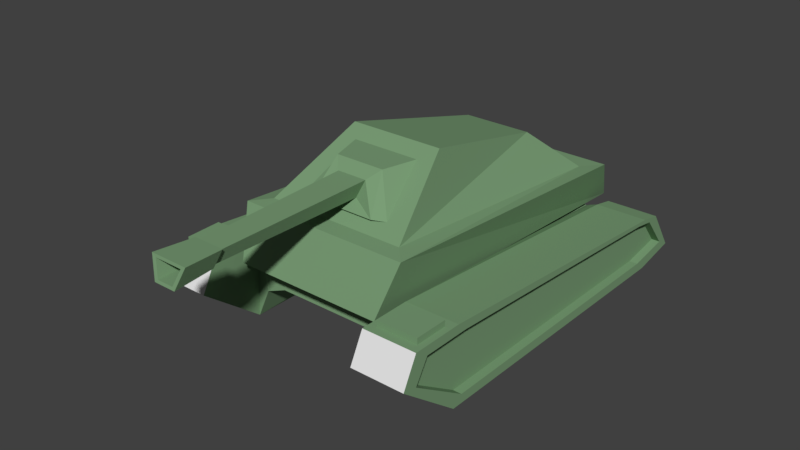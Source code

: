 # Source: IS2001.blend  (saved by Blender 2.79.0; exported with 4.5.12 LTS)
import bpy
from mathutils import Matrix  # noqa: F401  (used for matrix-valued properties, if any)

bpy.ops.wm.read_factory_settings(use_empty=True)
scene = bpy.context.scene
scene.name = 'Scene'

# ---- collections
col_collection_1 = bpy.data.collections.new('Collection 1'); scene.collection.children.link(col_collection_1)

# ---- materials (node trees are filled in below, after node groups)
mat_material_001 = bpy.data.materials.new('Material.001')
mat_material_001.alpha_threshold = 0.0
mat_material_001.use_transparent_shadow = False
mat_material_001.diffuse_color = (0.1957, 0.3383, 0.1821, 1.0)
mat_material_001.specular_color = (0.2564, 0.2564, 0.2564)
mat_material_001.roughness = 0.5
mat_material_001.specular_intensity = 0.0
mat_material_002 = bpy.data.materials.new('Material.002')
mat_material_002.alpha_threshold = 0.0
mat_material_002.use_transparent_shadow = False
mat_material_002.roughness = 0.5
mat_material_003 = bpy.data.materials.new('Material.003')
mat_material_003.alpha_threshold = 0.0
mat_material_003.use_transparent_shadow = False
mat_material_003.roughness = 0.5

# ---- material node trees

# ---- world
world_world = bpy.data.worlds.new('World'); scene.world = world_world
world_world.color = (0.05088, 0.05088, 0.05088)
world_world.use_sun_shadow = False
world_world.sun_shadow_jitter_overblur = 0.0
world_world.cycles.sampling_method = 'MANUAL'

# ---- meshes
me_cube_001 = bpy.data.meshes.new('Cube.001')
me_cube_001.from_pydata([(-0.5533, -1.177, 0.4411), (-0.6877, -0.9564, 0.8307), (-0.5998, 1.125, 0.627), (-0.6877, 1.0, 1.017), (0.5691, -1.177, 0.4411), (0.6877, -0.9564, 0.8307), (0.5998, 1.125, 0.627), (0.6877, 1.0, 1.017), (-0.5627, -0.8182, 0.8398), (-0.5627, 0.8941, 1.026), (0.5627, 0.8941, 1.026), (0.5627, -0.8182, 0.8398), (-0.2762, -0.5653, 1.153), (-0.3779, 0.3901, 1.446), (0.3779, 0.3901, 1.446), (0.2762, -0.5653, 1.153), (-0.3684, 0.8071, 1.098), (0.3684, 0.8071, 1.098), (-0.2732, 0.4772, 1.374), (0.2732, 0.4772, 1.374), (-0.2675, 0.8436, 1.101), (0.2675, 0.8436, 1.101), (-0.1984, 0.6851, 1.37), (0.1984, 0.6851, 1.37), (-0.406, 0.9419, 0.6122), (-0.406, -0.9942, 0.4559), (0.406, 0.9419, 0.6122), (0.406, -0.9942, 0.4559), (-0.406, 0.9686, 0.3894), (-0.406, -0.9676, 0.2331), (0.406, 0.9686, 0.3894), (0.406, -0.9676, 0.2331), (-0.596, 0.9419, 0.486), (-0.5293, -0.9942, 0.4108), (-0.596, 0.9686, 0.3271), (-0.5293, -0.9676, 0.2519), (-0.6678, 0.9419, 0.6945), (-0.6678, -0.9394, 0.4853), (-0.6678, 0.9686, 0.07392), (-0.6678, -0.9676, 0.04342), (-1.093, 0.9419, 0.6945), (-1.093, -0.9394, 0.4853), (-1.093, 0.9686, 0.07392), (-1.093, -0.9676, 0.04342), (-0.6678, -1.263, 0.1142), (-0.6678, -1.08, 0.4497), (-1.093, -1.263, 0.1142), (-1.093, -1.08, 0.4497), (-0.6678, 1.271, 0.6973), (-0.6678, 1.362, 0.4686), (-1.093, 1.271, 0.6973), (-1.093, 1.362, 0.4686), (0.576, -0.9942, 0.4195), (0.576, 0.9419, 0.5104), (0.576, -0.9676, 0.2275), (0.576, 0.9686, 0.3184), (0.6828, -0.9942, 0.4734), (0.6828, 0.9419, 0.6945), (0.6828, -0.9676, 0.075), (0.6828, 0.9686, 0.07794), (1.06, -0.9942, 0.4734), (1.06, 0.9419, 0.6945), (1.06, -0.9676, 0.075), (1.06, 0.9686, 0.07794), (0.6828, -1.035, 0.4497), (0.6828, -1.263, 0.1142), (1.06, -1.035, 0.4497), (1.06, -1.263, 0.1142), (0.6828, 1.362, 0.4686), (0.6828, 1.271, 0.687), (1.06, 1.362, 0.4686), (1.06, 1.271, 0.687), (-0.07078, 0.7798, 1.172), (0.07078, 0.7798, 1.172), (-0.1198, 0.7488, 1.3), (0.1198, 0.7488, 1.3), (-0.05621, 1.76, 1.186), (0.05621, 1.76, 1.186), (-0.09518, 1.735, 1.288), (0.09518, 1.735, 1.288), (-0.07071, 1.763, 1.173), (0.07071, 1.763, 1.173), (-0.1197, 1.732, 1.302), (0.1197, 1.732, 1.302), (-0.0857, 2.006, 1.162), (0.0857, 2.006, 1.162), (-0.1451, 1.969, 1.318), (0.1451, 1.969, 1.318), (-0.06406, 2.001, 1.182), (0.06406, 2.001, 1.182), (-0.1085, 1.973, 1.298), (0.1085, 1.973, 1.298), (-0.06406, 1.886, 1.182), (0.06406, 1.886, 1.182), (-0.1085, 1.858, 1.298), (0.1085, 1.858, 1.298), (-1.093, 0.8785, 0.6218), (-1.093, -0.8709, 0.4607), (-1.093, 0.9032, 0.144), (-1.093, -0.8972, 0.1205), (-1.093, -1.172, 0.175), (-1.093, -1.002, 0.4333), (-1.093, 1.185, 0.624), (-1.093, 1.269, 0.4479), (-1.025, 0.8785, 0.6218), (-1.025, -0.8709, 0.4607), (-1.025, 0.9032, 0.144), (-1.025, -0.8972, 0.1205), (-1.025, -1.172, 0.175), (-1.025, -1.002, 0.4333), (-1.025, 1.185, 0.624), (-1.025, 1.269, 0.4479), (1.06, -0.9359, 0.4428), (1.06, 0.8906, 0.625), (1.06, -0.9107, 0.1145), (1.06, 0.9157, 0.1169), (1.06, -0.9748, 0.4232), (1.06, -1.19, 0.1468), (1.06, 1.287, 0.4389), (1.06, 1.201, 0.6188), (0.9906, -0.9359, 0.4428), (0.9906, 0.8906, 0.625), (0.9906, -0.9107, 0.1145), (0.9906, 0.9157, 0.1169), (0.9906, -0.9748, 0.4232), (0.9906, -1.19, 0.1468), (0.9906, 1.287, 0.4389), (0.9906, 1.201, 0.6188), (-0.4091, -1.15, 0.489), (-0.5105, -0.9835, 0.7829), (0.527, -0.9835, 0.7829), (0.4083, -1.15, 0.489), (-0.2949, -1.173, 0.5269), (-0.3701, -1.049, 0.7449), (0.3997, -1.049, 0.7449), (0.281, -1.173, 0.5269), (-1.042, 1.001, 0.6947), (-0.7242, 1.001, 0.6947), (-1.042, 1.213, 0.6965), (-0.7242, 1.213, 0.6965), (0.7272, 0.9962, 0.6936), (1.021, 0.9962, 0.6936), (0.7272, 1.217, 0.6886), (1.021, 1.217, 0.6886), (-1.042, 1.001, 0.7425), (-0.7242, 1.001, 0.7425), (-1.042, 1.213, 0.7443), (-0.7242, 1.213, 0.7443), (0.7272, 0.9963, 0.7415), (1.021, 0.9963, 0.7415), (0.7272, 1.217, 0.7365), (1.021, 1.217, 0.7365), (0.0, 1.0, 1.017), (0.0, 1.125, 0.627)], [], [(0, 1, 3, 2), (152, 7, 6, 153), (6, 7, 5, 4), (1, 0, 128, 129), (4, 0, 25, 27), (5, 7, 10, 11), (8, 11, 15, 12), (3, 1, 8, 9), (1, 5, 11, 8), (7, 152, 10), (14, 13, 12, 15), (13, 14, 19, 18), (11, 10, 14, 15), (9, 8, 12, 13), (16, 18, 22, 20), (9, 13, 18, 16), (10, 9, 16, 17), (14, 10, 17, 19), (20, 22, 74, 72), (17, 16, 20, 21), (19, 17, 21, 23), (18, 19, 23, 22), (27, 31, 54, 52), (153, 24, 2), (0, 2, 24, 25), (6, 4, 27, 26), (28, 30, 31, 29), (24, 28, 34, 32), (27, 25, 29, 31), (24, 26, 30, 28), (32, 34, 38, 36), (28, 29, 35, 34), (29, 25, 33, 35), (25, 24, 32, 33), (39, 37, 45, 44), (33, 32, 36, 37), (35, 33, 37, 39), (34, 35, 39, 38), (40, 50, 102, 96), (38, 39, 43, 42), (38, 42, 51, 49), (37, 36, 40, 41), (44, 45, 47, 46), (37, 41, 47, 45), (43, 39, 44, 46), (43, 46, 100, 99), (48, 49, 51, 50), (50, 51, 103, 102), (50, 40, 136, 138), (36, 38, 49, 48), (52, 54, 58, 56), (31, 30, 55, 54), (26, 27, 52, 53), (30, 26, 53, 55), (59, 57, 69, 68), (53, 52, 56, 57), (55, 53, 57, 59), (54, 55, 59, 58), (67, 62, 114, 117), (58, 59, 63, 62), (58, 62, 67, 65), (57, 56, 60, 61), (64, 65, 67, 66), (62, 63, 115, 114), (60, 56, 64, 66), (56, 58, 65, 64), (68, 69, 71, 70), (57, 61, 141, 140), (63, 59, 68, 70), (63, 70, 118, 115), (72, 74, 78, 76), (21, 20, 72, 73), (23, 21, 73, 75), (22, 23, 75, 74), (76, 78, 82, 80), (73, 72, 76, 77), (75, 73, 77, 79), (74, 75, 79, 78), (83, 81, 85, 87), (77, 76, 80, 81), (79, 77, 81, 83), (78, 79, 83, 82), (84, 86, 90, 88), (82, 83, 87, 86), (80, 82, 86, 84), (81, 80, 84, 85), (89, 88, 92, 93), (85, 84, 88, 89), (87, 85, 89, 91), (86, 87, 91, 90), (93, 92, 94, 95), (91, 89, 93, 95), (90, 91, 95, 94), (88, 90, 94, 92), (97, 96, 104, 105), (100, 101, 109, 108), (99, 100, 108, 107), (41, 40, 96, 97), (51, 42, 98, 103), (46, 47, 101, 100), (47, 41, 97, 101), (42, 43, 99, 98), (105, 104, 106, 107), (105, 107, 108, 109), (106, 104, 110, 111), (96, 102, 110, 104), (102, 103, 111, 110), (101, 97, 105, 109), (98, 99, 107, 106), (103, 98, 106, 111), (114, 115, 123, 122), (117, 114, 122, 125), (118, 119, 127, 126), (70, 71, 119, 118), (71, 61, 113, 119), (61, 60, 112, 113), (66, 67, 117, 116), (60, 66, 116, 112), (121, 120, 122, 123), (122, 120, 124, 125), (121, 123, 126, 127), (119, 113, 121, 127), (112, 116, 124, 120), (116, 117, 125, 124), (113, 112, 120, 121), (115, 118, 126, 123), (128, 131, 135, 132), (0, 4, 131, 128), (5, 1, 129, 130), (4, 5, 130, 131), (135, 134, 133, 132), (129, 128, 132, 133), (130, 129, 133, 134), (131, 130, 134, 135), (142, 140, 148, 150), (139, 138, 146, 147), (61, 71, 143, 141), (40, 36, 137, 136), (69, 57, 140, 142), (71, 69, 142, 143), (36, 48, 139, 137), (48, 50, 138, 139), (144, 145, 147, 146), (148, 149, 151, 150), (140, 141, 149, 148), (138, 136, 144, 146), (136, 137, 145, 144), (141, 143, 151, 149), (143, 142, 150, 151), (137, 139, 147, 145), (3, 9, 152), (10, 152, 9), (24, 153, 26), (26, 153, 6), (2, 3, 152, 153)])
me_cube_001.polygons.foreach_set('material_index', [0, 0, 0, 0, 0, 0, 0, 0, 0, 0, 0, 0, 0, 0, 0, 0, 0, 0, 0, 0, 0, 0, 0, 0, 0, 0, 0, 0, 0, 0, 0, 0, 0, 0, 0, 0, 0, 0, 0, 0, 2, 0, 2, 0, 0, 0, 2, 0, 0, 0, 0, 0, 0, 0, 0, 0, 0, 0, 0, 0, 0, 0, 1, 0, 0, 0, 1, 0, 1, 0, 0, 0, 0, 0, 0, 0, 0, 0, 0, 0, 0, 0, 0, 0, 0, 0, 0, 0, 0, 0, 0, 0, 0, 0, 0, 0, 0, 0, 0, 0, 0, 0, 0, 0, 0, 0, 0, 0, 0, 0, 0, 0, 0, 0, 0, 0, 0, 0, 0, 0, 0, 0, 0, 0, 0, 0, 0, 0, 0, 0, 0, 0, 0, 0, 0, 0, 0, 0, 0, 0, 0, 0, 0, 0, 0, 0, 0, 0, 0, 0, 0, 0, 0, 0, 0])
_uv = me_cube_001.uv_layers.new(name='UVMap')
_uv.uv.foreach_set('vector', [0.8639, 0.6485, 0.8202, 0.6361, 0.7627, 0.454, 0.798, 0.4339, 0.7076, 0.7011, 0.7062, 0.6371, 0.7668, 0.5878, 0.7791, 0.7018, 0.7975, 0.9643, 0.7627, 0.944, 0.8221, 0.7642, 0.8651, 0.7523, 0.8202, 0.6361, 0.8639, 0.6485, 0.859, 0.6622, 0.8257, 0.653, 0.7028, 0.5731, 0.5861, 0.5731, 0.6014, 0.554, 0.6858, 0.554, 0.2581, 0.9751, 0.2053, 0.6418, 0.2283, 0.6553, 0.2766, 0.951, 0.4906, 0.9505, 0.2766, 0.951, 0.3382, 0.8796, 0.4297, 0.883, 0.5641, 0.6418, 0.5092, 0.9759, 0.4906, 0.9505, 0.5409, 0.6552, 0.5092, 0.9759, 0.2581, 0.9751, 0.2766, 0.951, 0.4906, 0.9505, 0.5654, 0.4342, 0.537, 0.4342, 0.5602, 0.4298, 0.3196, 0.7132, 0.4485, 0.7138, 0.4297, 0.883, 0.3382, 0.8796, 0.482, 0.6646, 0.2909, 0.6656, 0.3173, 0.638, 0.4551, 0.6368, 0.2766, 0.951, 0.2283, 0.6553, 0.3196, 0.7132, 0.3382, 0.8796, 0.5409, 0.6552, 0.4906, 0.9505, 0.4297, 0.883, 0.4485, 0.7138, 0.4737, 0.5168, 0.4551, 0.6368, 0.4266, 0.5938, 0.4412, 0.526, 0.5214, 0.4898, 0.482, 0.6646, 0.4551, 0.6368, 0.4737, 0.5168, 0.2489, 0.4898, 0.5214, 0.4898, 0.4737, 0.5168, 0.2983, 0.5182, 0.2909, 0.6656, 0.2489, 0.4898, 0.2983, 0.5182, 0.3173, 0.638, 0.4412, 0.526, 0.4266, 0.5938, 0.4081, 0.5749, 0.401, 0.5459, 0.2983, 0.5182, 0.4737, 0.5168, 0.4412, 0.526, 0.3293, 0.5256, 0.3173, 0.638, 0.2983, 0.5182, 0.3293, 0.5256, 0.3449, 0.5908, 0.4551, 0.6368, 0.3173, 0.638, 0.3449, 0.5908, 0.4266, 0.5938, 0.6858, 0.554, 0.6858, 0.5306, 0.7035, 0.5301, 0.7035, 0.5502, 0.504, 0.2733, 0.4187, 0.3115, 0.3782, 0.2729, 0.2917, 0.191, 0.5665, 0.191, 0.5442, 0.2136, 0.3132, 0.209, 0.8381, 0.2228, 0.5568, 0.2228, 0.5789, 0.2027, 0.8155, 0.1995, 0.09563, 0.181, 0.1975, 0.1812, 0.1971, 0.4248, 0.09521, 0.4246, 0.4187, 0.3115, 0.4186, 0.3585, 0.3787, 0.3714, 0.3787, 0.3376, 0.6858, 0.554, 0.6014, 0.554, 0.6014, 0.5306, 0.6858, 0.5306, 0.4187, 0.3115, 0.5889, 0.3121, 0.5887, 0.3592, 0.4186, 0.3585, 0.3787, 0.3376, 0.3787, 0.3714, 0.3644, 0.4247, 0.362, 0.2945, 0.09563, 0.181, 0.09521, 0.4246, 0.07957, 0.4244, 0.07055, 0.1814, 0.6014, 0.5306, 0.6014, 0.554, 0.5885, 0.5493, 0.5885, 0.5326, 0.8781, 0.1865, 0.8809, 0.2502, 0.8735, 0.2502, 0.8738, 0.1866, 0.5755, 0.51, 0.5726, 0.556, 0.5585, 0.5505, 0.5441, 0.5135, 0.2917, 0.2137, 0.5223, 0.2137, 0.5242, 0.2398, 0.2992, 0.232, 0.5885, 0.5326, 0.5885, 0.5493, 0.5726, 0.556, 0.5755, 0.51, 0.07055, 0.1814, 0.07957, 0.4244, 0.04822, 0.4262, 0.03761, 0.1835, 0.8178, 0.02095, 0.8792, 0.03478, 0.8596, 0.04454, 0.8057, 0.03094, 0.985, 0.5633, 0.985, 0.8761, 0.9162, 0.8761, 0.9162, 0.5633, 0.985, 0.5633, 0.9162, 0.5633, 0.9162, 0.4732, 0.985, 0.4732, 0.1702, 0.5691, 0.1702, 0.9223, 0.09083, 0.9223, 0.09083, 0.5691, 0.985, 0.9252, 0.985, 0.987, 0.9162, 0.987, 0.9162, 0.9252, 0.1702, 0.5691, 0.09083, 0.5691, 0.09083, 0.5421, 0.1702, 0.5421, 0.9162, 0.8761, 0.985, 0.8761, 0.985, 0.9252, 0.9162, 0.9252, 0.4971, 0.1177, 0.4388, 0.09199, 0.4584, 0.0813, 0.5106, 0.1069, 0.985, 0.4335, 0.985, 0.4732, 0.9162, 0.4732, 0.9162, 0.4335, 0.8792, 0.03478, 0.8866, 0.08136, 0.87, 0.08286, 0.8596, 0.04454, 0.0852, 0.9907, 0.09083, 0.9223, 0.09873, 0.9322, 0.09621, 0.9803, 0.362, 0.2945, 0.3644, 0.4247, 0.2771, 0.3472, 0.2931, 0.2982, 0.7035, 0.5502, 0.7035, 0.5301, 0.7147, 0.5142, 0.7147, 0.5558, 0.1971, 0.4248, 0.1975, 0.1812, 0.2206, 0.1819, 0.2184, 0.425, 0.874, 0.1649, 0.8729, 0.2561, 0.8647, 0.2562, 0.8647, 0.1652, 0.5887, 0.3592, 0.5889, 0.3121, 0.6245, 0.3335, 0.6244, 0.3741, 0.6463, 0.4247, 0.6477, 0.2954, 0.7166, 0.3007, 0.733, 0.3474, 0.7926, 0.2486, 0.5568, 0.2374, 0.5578, 0.2228, 0.7951, 0.2228, 0.6244, 0.3741, 0.6245, 0.3335, 0.6477, 0.2954, 0.6463, 0.4247, 0.2184, 0.425, 0.2206, 0.1819, 0.2536, 0.1836, 0.2417, 0.4262, 0.01042, 0.03408, 0.06438, 0.02156, 0.0728, 0.02687, 0.02353, 0.0394, 0.9202, 0.8712, 0.9202, 0.5593, 0.981, 0.5593, 0.981, 0.8712, 0.9202, 0.8712, 0.981, 0.8712, 0.981, 0.9192, 0.9202, 0.9192, 0.004589, 0.9231, 0.004895, 0.5504, 0.0771, 0.5504, 0.07679, 0.9232, 0.9202, 0.9845, 0.9202, 0.9192, 0.981, 0.9192, 0.981, 0.9845, 0.06438, 0.02156, 0.3551, 0.02156, 0.3477, 0.02712, 0.0728, 0.02687, 0.0771, 0.5504, 0.004895, 0.5504, 0.004902, 0.5413, 0.07711, 0.5414, 0.7147, 0.5558, 0.7147, 0.5142, 0.7451, 0.5204, 0.7191, 0.5536, 0.9202, 0.47, 0.9202, 0.4319, 0.981, 0.4319, 0.981, 0.47, 0.004589, 0.9231, 0.07679, 0.9232, 0.07062, 0.9319, 0.01308, 0.933, 0.981, 0.5593, 0.9202, 0.5593, 0.9202, 0.47, 0.981, 0.47, 0.3551, 0.02156, 0.4218, 0.08321, 0.409, 0.07872, 0.3477, 0.02712, 0.6258, 0.9697, 0.6146, 0.973, 0.6222, 0.7512, 0.6354, 0.766, 0.3293, 0.5256, 0.4412, 0.526, 0.401, 0.5459, 0.3702, 0.5461, 0.3449, 0.5908, 0.3293, 0.5256, 0.3702, 0.5461, 0.3627, 0.5731, 0.4266, 0.5938, 0.3449, 0.5908, 0.3627, 0.5731, 0.4081, 0.5749, 0.6354, 0.766, 0.6222, 0.7512, 0.6231, 0.7487, 0.6369, 0.7639, 0.6854, 0.9608, 0.6589, 0.9608, 0.6616, 0.7769, 0.6827, 0.7769, 0.5967, 0.9712, 0.5859, 0.9657, 0.5874, 0.7647, 0.6021, 0.7516, 0.6146, 0.973, 0.5967, 0.9712, 0.6021, 0.7516, 0.6222, 0.7512, 0.601, 0.7475, 0.5859, 0.7622, 0.5918, 0.696, 0.5993, 0.7185, 0.6827, 0.7769, 0.6616, 0.7769, 0.6589, 0.7744, 0.6854, 0.7744, 0.6021, 0.7516, 0.5874, 0.7647, 0.5859, 0.7622, 0.601, 0.7475, 0.6222, 0.7512, 0.6021, 0.7516, 0.601, 0.7475, 0.6231, 0.7487, 0.6348, 0.6871, 0.6239, 0.7212, 0.6217, 0.7158, 0.6314, 0.6862, 0.6231, 0.7487, 0.601, 0.7475, 0.5993, 0.7185, 0.6239, 0.7212, 0.6369, 0.7639, 0.6231, 0.7487, 0.6239, 0.7212, 0.6348, 0.6871, 0.6854, 0.7744, 0.6589, 0.7744, 0.6561, 0.7288, 0.6882, 0.7288, 0.6842, 0.725, 0.6601, 0.725, 0.6601, 0.7034, 0.6842, 0.7034, 0.6882, 0.7288, 0.6561, 0.7288, 0.6601, 0.725, 0.6842, 0.725, 0.5993, 0.7185, 0.5918, 0.696, 0.594, 0.6954, 0.6009, 0.7154, 0.6239, 0.7212, 0.5993, 0.7185, 0.6009, 0.7154, 0.6217, 0.7158, 0.6028, 0.6871, 0.6151, 0.6751, 0.613, 0.6994, 0.6065, 0.702, 0.6009, 0.7154, 0.594, 0.6954, 0.6028, 0.6871, 0.6065, 0.702, 0.3471, 0.1637, 0.3471, 0.165, 0.3472, 0.1643, 0.347, 0.1635, 0.6314, 0.6862, 0.6217, 0.7158, 0.613, 0.6994, 0.6151, 0.6751, 0.5209, 0.02646, 0.8057, 0.03094, 0.8043, 0.04159, 0.5229, 0.03852, 0.4584, 0.0813, 0.4943, 0.03107, 0.5019, 0.04304, 0.4754, 0.07511, 0.5106, 0.1069, 0.4584, 0.0813, 0.4754, 0.07511, 0.5137, 0.09592, 0.5081, 0.02095, 0.8178, 0.02095, 0.8057, 0.03094, 0.5209, 0.02646, 0.8866, 0.08136, 0.8103, 0.1428, 0.8014, 0.1313, 0.87, 0.08286, 0.4388, 0.09199, 0.4807, 0.02765, 0.4943, 0.03107, 0.4584, 0.0813, 0.4807, 0.02765, 0.5081, 0.02095, 0.5209, 0.02646, 0.4943, 0.03107, 0.8103, 0.1428, 0.4971, 0.1177, 0.5106, 0.1069, 0.8014, 0.1313, 0.5229, 0.03852, 0.8043, 0.04159, 0.7973, 0.119, 0.5137, 0.09592, 0.5229, 0.03852, 0.5137, 0.09592, 0.4754, 0.07511, 0.5019, 0.04304, 0.7973, 0.119, 0.8043, 0.04159, 0.8513, 0.05354, 0.8558, 0.07945, 0.8057, 0.03094, 0.8596, 0.04454, 0.8513, 0.05354, 0.8043, 0.04159, 0.8596, 0.04454, 0.87, 0.08286, 0.8558, 0.07945, 0.8513, 0.05354, 0.4943, 0.03107, 0.5209, 0.02646, 0.5229, 0.03852, 0.5019, 0.04304, 0.8014, 0.1313, 0.5106, 0.1069, 0.5137, 0.09592, 0.7973, 0.119, 0.87, 0.08286, 0.8014, 0.1313, 0.7973, 0.119, 0.8558, 0.07945, 0.0728, 0.02687, 0.3477, 0.02712, 0.3444, 0.03699, 0.07466, 0.0381, 0.02353, 0.0394, 0.0728, 0.02687, 0.07466, 0.0381, 0.04167, 0.04477, 0.409, 0.07872, 0.3982, 0.1165, 0.3881, 0.107, 0.3964, 0.08275, 0.4218, 0.08321, 0.4132, 0.1269, 0.3982, 0.1165, 0.409, 0.07872, 0.4132, 0.1269, 0.3528, 0.1364, 0.3441, 0.1259, 0.3982, 0.1165, 0.3528, 0.1364, 0.05626, 0.09898, 0.06575, 0.09452, 0.3441, 0.1259, 0.0503, 0.09513, 0.01042, 0.03408, 0.02353, 0.0394, 0.05935, 0.09128, 0.05626, 0.09898, 0.0503, 0.09513, 0.05935, 0.09128, 0.06575, 0.09452, 0.3433, 0.1142, 0.06994, 0.08513, 0.07466, 0.0381, 0.3444, 0.03699, 0.07466, 0.0381, 0.06994, 0.08513, 0.06479, 0.08254, 0.04167, 0.04477, 0.3433, 0.1142, 0.3444, 0.03699, 0.3964, 0.08275, 0.3881, 0.107, 0.3982, 0.1165, 0.3441, 0.1259, 0.3433, 0.1142, 0.3881, 0.107, 0.06575, 0.09452, 0.05935, 0.09128, 0.06479, 0.08254, 0.06994, 0.08513, 0.05935, 0.09128, 0.02353, 0.0394, 0.04167, 0.04477, 0.06479, 0.08254, 0.3441, 0.1259, 0.06575, 0.09452, 0.06994, 0.08513, 0.3433, 0.1142, 0.3477, 0.02712, 0.409, 0.07872, 0.3964, 0.08275, 0.3444, 0.03699, 0.8658, 0.2499, 0.8658, 0.1778, 0.8729, 0.1891, 0.8729, 0.2398, 0.8639, 0.6485, 0.8651, 0.7523, 0.8598, 0.7371, 0.859, 0.6622, 0.8221, 0.7642, 0.8202, 0.6361, 0.8257, 0.653, 0.827, 0.7488, 0.8651, 0.7523, 0.8221, 0.7642, 0.827, 0.7488, 0.8598, 0.7371, 0.8558, 0.725, 0.8338, 0.7363, 0.8326, 0.6665, 0.8551, 0.6735, 0.8257, 0.653, 0.859, 0.6622, 0.8551, 0.6735, 0.8326, 0.6665, 0.827, 0.7488, 0.8257, 0.653, 0.8326, 0.6665, 0.8338, 0.7363, 0.8598, 0.7371, 0.827, 0.7488, 0.8338, 0.7363, 0.8558, 0.725, 0.01697, 0.979, 0.01308, 0.933, 0.02316, 0.9397, 0.02379, 0.9699, 0.1617, 0.9827, 0.09621, 0.9803, 0.1079, 0.9703, 0.151, 0.9749, 0.07679, 0.9232, 0.07711, 0.9862, 0.07, 0.9775, 0.07062, 0.9319, 0.09083, 0.9223, 0.1702, 0.9223, 0.1602, 0.9336, 0.09873, 0.9322, 0.008931, 0.9896, 0.004589, 0.9231, 0.01308, 0.933, 0.01697, 0.979, 0.07711, 0.9862, 0.008931, 0.9896, 0.01697, 0.979, 0.07, 0.9775, 0.1702, 0.9223, 0.1745, 0.9956, 0.1617, 0.9827, 0.1602, 0.9336, 0.1745, 0.9956, 0.0852, 0.9907, 0.09621, 0.9803, 0.1617, 0.9827, 0.1056, 0.9389, 0.1521, 0.9431, 0.151, 0.9749, 0.1079, 0.9703, 0.02316, 0.9397, 0.06026, 0.9418, 0.06358, 0.9716, 0.02379, 0.9699, 0.01308, 0.933, 0.07062, 0.9319, 0.06026, 0.9418, 0.02316, 0.9397, 0.09621, 0.9803, 0.09873, 0.9322, 0.1056, 0.9389, 0.1079, 0.9703, 0.09873, 0.9322, 0.1602, 0.9336, 0.1521, 0.9431, 0.1056, 0.9389, 0.07062, 0.9319, 0.07, 0.9775, 0.06358, 0.9716, 0.06026, 0.9418, 0.07, 0.9775, 0.01697, 0.979, 0.02379, 0.9699, 0.06358, 0.9716, 0.1602, 0.9336, 0.1617, 0.9827, 0.151, 0.9749, 0.1521, 0.9431, 0.5087, 0.4341, 0.5138, 0.4298, 0.537, 0.4342, 0.5602, 0.4298, 0.537, 0.4342, 0.5138, 0.4298, 0.4187, 0.3115, 0.504, 0.2733, 0.5889, 0.3121, 0.5889, 0.3121, 0.504, 0.2733, 0.6297, 0.2738, 0.7657, 0.8183, 0.7059, 0.7644, 0.7076, 0.7011, 0.7791, 0.7018])
me_cube_001.materials.append(mat_material_001)
me_cube_001.materials.append(mat_material_002)
me_cube_001.materials.append(mat_material_003)
me_cube_001.use_remesh_preserve_volume = False
me_cube_001.use_remesh_preserve_attributes = False
me_cube_001.use_mirror_vertex_groups = False
me_cube_001.update()

# ---- objects
ob_cube = bpy.data.objects.new('Cube', me_cube_001)

# ---- transforms, parenting, visibility, modifiers, constraints
ob_cube.location = (0.0, 0.0, 0.0)
ob_cube.rotation_euler = (0.0, -0.0, 3.142)
ob_cube.scale = (1.582, 2.013, 1.582)
ob_cube.lineart.crease_threshold = 0.0

# ---- collection membership
col_collection_1.objects.link(ob_cube)

# ---- scene / render settings (as saved in the file)
scene.frame_start = 1; scene.frame_end = 250; scene.frame_set(1)
scene.render.engine = 'BLENDER_EEVEE_NEXT'
scene.render.resolution_percentage = 50
scene.render.dither_intensity = 0.0
scene.cycles.use_denoising = False
scene.cycles.samples = 128
scene.cycles.sampling_pattern = 'TABULATED_SOBOL'
scene.cycles.use_adaptive_sampling = False
scene.cycles.use_light_tree = False
scene.cycles.blur_glossy = 0.0
scene.cycles.sample_clamp_indirect = 0.0
scene.view_settings.view_transform = 'Standard'
bpy.context.view_layer.update()

# ---- added for rendering (the .blend has no active camera and no usable light): camera, sun
cam_auto = bpy.data.cameras.new('AutoCamera')
cam_auto.lens = 50.0
cam_auto.sensor_width = 36.0
cam_auto.clip_end = 1000.0
ob_auto_camera = bpy.data.objects.new('AutoCamera', cam_auto)
scene.collection.objects.link(ob_auto_camera)
ob_auto_camera.location = (7.18486, -9.33855, 6.90541)
ob_auto_camera.rotation_euler = (1.09748, -7.21219e-08, 0.694738)
scene.camera = ob_auto_camera
light_auto_sun = bpy.data.lights.new('AutoSun', 'SUN')
light_auto_sun.energy = 3.0
light_auto_sun.angle = 0.0523599
ob_auto_sun = bpy.data.objects.new('AutoSun', light_auto_sun)
scene.collection.objects.link(ob_auto_sun)
ob_auto_sun.rotation_euler = (0.872665, 0.174533, 0.523599)
bpy.context.view_layer.update()

